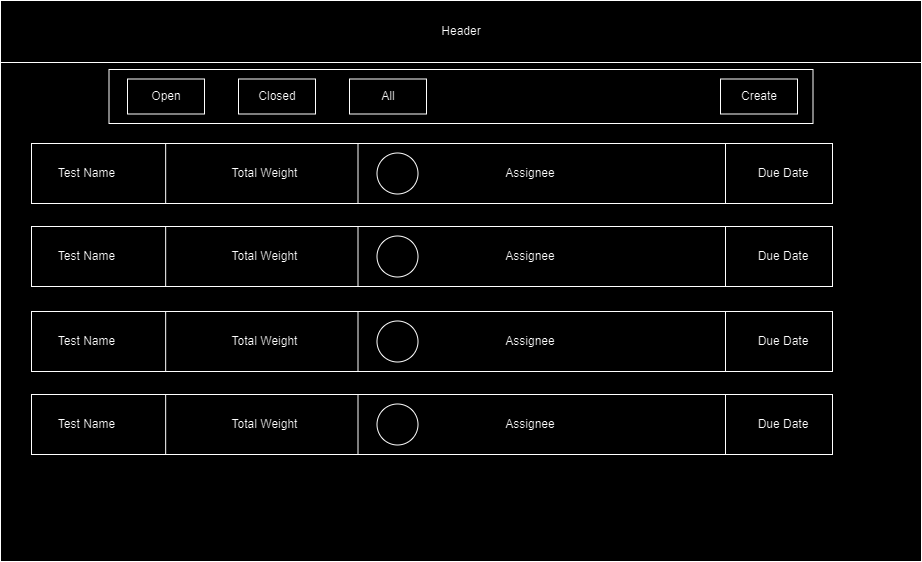

The diagram above was exported from draw.io. Its source (the exported page's mxGraphModel, read from the mxfile embedded in the PNG):
<mxGraphModel dx="1357" dy="804" grid="0" gridSize="10" guides="1" tooltips="1" connect="1" arrows="1" fold="1" page="0" pageScale="1" pageWidth="827" pageHeight="1169" math="0" shadow="0">
  <root>
    <mxCell id="0" />
    <mxCell id="1" parent="0" />
    <mxCell id="izHWY4gd5riu7DnJeemq-4" value="" style="rounded=0;whiteSpace=wrap;html=1;" vertex="1" parent="1">
      <mxGeometry y="142" width="921" height="561" as="geometry" />
    </mxCell>
    <mxCell id="izHWY4gd5riu7DnJeemq-7" value="" style="rounded=0;whiteSpace=wrap;html=1;" vertex="1" parent="1">
      <mxGeometry y="142" width="921" height="62" as="geometry" />
    </mxCell>
    <mxCell id="izHWY4gd5riu7DnJeemq-8" value="Header" style="text;html=1;strokeColor=none;fillColor=none;align=center;verticalAlign=middle;whiteSpace=wrap;rounded=0;" vertex="1" parent="1">
      <mxGeometry x="430.5" y="158" width="60" height="30" as="geometry" />
    </mxCell>
    <mxCell id="izHWY4gd5riu7DnJeemq-9" value="" style="rounded=0;whiteSpace=wrap;html=1;" vertex="1" parent="1">
      <mxGeometry x="108.5" y="211" width="704" height="54" as="geometry" />
    </mxCell>
    <mxCell id="izHWY4gd5riu7DnJeemq-10" value="" style="rounded=0;whiteSpace=wrap;html=1;" vertex="1" parent="1">
      <mxGeometry x="127" y="220.5" width="77" height="35" as="geometry" />
    </mxCell>
    <mxCell id="izHWY4gd5riu7DnJeemq-12" value="" style="rounded=0;whiteSpace=wrap;html=1;" vertex="1" parent="1">
      <mxGeometry x="238" y="220.5" width="77" height="35" as="geometry" />
    </mxCell>
    <mxCell id="izHWY4gd5riu7DnJeemq-13" value="" style="rounded=0;whiteSpace=wrap;html=1;" vertex="1" parent="1">
      <mxGeometry x="349" y="220.5" width="77" height="35" as="geometry" />
    </mxCell>
    <mxCell id="izHWY4gd5riu7DnJeemq-14" value="Open" style="text;html=1;strokeColor=none;fillColor=none;align=center;verticalAlign=middle;whiteSpace=wrap;rounded=0;" vertex="1" parent="1">
      <mxGeometry x="135.5" y="223" width="60" height="30" as="geometry" />
    </mxCell>
    <mxCell id="izHWY4gd5riu7DnJeemq-15" value="Closed" style="text;html=1;strokeColor=none;fillColor=none;align=center;verticalAlign=middle;whiteSpace=wrap;rounded=0;" vertex="1" parent="1">
      <mxGeometry x="246.5" y="223" width="60" height="30" as="geometry" />
    </mxCell>
    <mxCell id="izHWY4gd5riu7DnJeemq-16" value="All" style="text;html=1;strokeColor=none;fillColor=none;align=center;verticalAlign=middle;whiteSpace=wrap;rounded=0;" vertex="1" parent="1">
      <mxGeometry x="357.5" y="223" width="60" height="30" as="geometry" />
    </mxCell>
    <mxCell id="izHWY4gd5riu7DnJeemq-18" value="" style="rounded=0;whiteSpace=wrap;html=1;" vertex="1" parent="1">
      <mxGeometry x="720" y="220.5" width="77" height="35" as="geometry" />
    </mxCell>
    <mxCell id="izHWY4gd5riu7DnJeemq-19" value="Create" style="text;html=1;strokeColor=none;fillColor=none;align=center;verticalAlign=middle;whiteSpace=wrap;rounded=0;" vertex="1" parent="1">
      <mxGeometry x="728.5" y="223" width="60" height="30" as="geometry" />
    </mxCell>
    <mxCell id="izHWY4gd5riu7DnJeemq-21" value="" style="rounded=0;whiteSpace=wrap;html=1;" vertex="1" parent="1">
      <mxGeometry x="31" y="285" width="801" height="60" as="geometry" />
    </mxCell>
    <mxCell id="izHWY4gd5riu7DnJeemq-26" value="Test Name" style="text;html=1;strokeColor=none;fillColor=none;align=center;verticalAlign=middle;whiteSpace=wrap;rounded=0;" vertex="1" parent="1">
      <mxGeometry x="44" y="300" width="85" height="30" as="geometry" />
    </mxCell>
    <mxCell id="izHWY4gd5riu7DnJeemq-32" value="" style="endArrow=none;html=1;rounded=0;exitX=0.173;exitY=1.001;exitDx=0;exitDy=0;exitPerimeter=0;entryX=0.173;entryY=0.001;entryDx=0;entryDy=0;entryPerimeter=0;" edge="1" parent="1">
      <mxGeometry width="50" height="50" relative="1" as="geometry">
        <mxPoint x="165.16" y="345" as="sourcePoint" />
        <mxPoint x="165.16" y="285" as="targetPoint" />
      </mxGeometry>
    </mxCell>
    <mxCell id="izHWY4gd5riu7DnJeemq-37" value="Total Weight" style="text;html=1;strokeColor=none;fillColor=none;align=center;verticalAlign=middle;whiteSpace=wrap;rounded=0;" vertex="1" parent="1">
      <mxGeometry x="221.5" y="300" width="85" height="30" as="geometry" />
    </mxCell>
    <mxCell id="izHWY4gd5riu7DnJeemq-42" value="" style="endArrow=none;html=1;rounded=0;exitX=0.173;exitY=1.001;exitDx=0;exitDy=0;exitPerimeter=0;entryX=0.173;entryY=0.001;entryDx=0;entryDy=0;entryPerimeter=0;" edge="1" parent="1">
      <mxGeometry width="50" height="50" relative="1" as="geometry">
        <mxPoint x="357.5" y="345" as="sourcePoint" />
        <mxPoint x="357.5" y="285" as="targetPoint" />
      </mxGeometry>
    </mxCell>
    <mxCell id="izHWY4gd5riu7DnJeemq-50" value="Due Date" style="text;html=1;strokeColor=none;fillColor=none;align=center;verticalAlign=middle;whiteSpace=wrap;rounded=0;" vertex="1" parent="1">
      <mxGeometry x="752.5" y="300" width="60" height="30" as="geometry" />
    </mxCell>
    <mxCell id="izHWY4gd5riu7DnJeemq-52" value="" style="endArrow=none;html=1;rounded=0;exitX=0.173;exitY=1.001;exitDx=0;exitDy=0;exitPerimeter=0;entryX=0.173;entryY=0.001;entryDx=0;entryDy=0;entryPerimeter=0;" edge="1" parent="1">
      <mxGeometry width="50" height="50" relative="1" as="geometry">
        <mxPoint x="725" y="345" as="sourcePoint" />
        <mxPoint x="725" y="285" as="targetPoint" />
      </mxGeometry>
    </mxCell>
    <mxCell id="izHWY4gd5riu7DnJeemq-53" value="Assignee" style="text;html=1;strokeColor=none;fillColor=none;align=center;verticalAlign=middle;whiteSpace=wrap;rounded=0;" vertex="1" parent="1">
      <mxGeometry x="500" y="300" width="60" height="30" as="geometry" />
    </mxCell>
    <mxCell id="izHWY4gd5riu7DnJeemq-78" value="" style="rounded=0;whiteSpace=wrap;html=1;" vertex="1" parent="1">
      <mxGeometry x="31" y="368" width="801" height="60" as="geometry" />
    </mxCell>
    <mxCell id="izHWY4gd5riu7DnJeemq-79" value="Test Name" style="text;html=1;strokeColor=none;fillColor=none;align=center;verticalAlign=middle;whiteSpace=wrap;rounded=0;" vertex="1" parent="1">
      <mxGeometry x="44" y="383" width="85" height="30" as="geometry" />
    </mxCell>
    <mxCell id="izHWY4gd5riu7DnJeemq-80" value="" style="endArrow=none;html=1;rounded=0;exitX=0.173;exitY=1.001;exitDx=0;exitDy=0;exitPerimeter=0;entryX=0.173;entryY=0.001;entryDx=0;entryDy=0;entryPerimeter=0;" edge="1" parent="1">
      <mxGeometry width="50" height="50" relative="1" as="geometry">
        <mxPoint x="165.16" y="428" as="sourcePoint" />
        <mxPoint x="165.16" y="368" as="targetPoint" />
      </mxGeometry>
    </mxCell>
    <mxCell id="izHWY4gd5riu7DnJeemq-81" value="Total Weight" style="text;html=1;strokeColor=none;fillColor=none;align=center;verticalAlign=middle;whiteSpace=wrap;rounded=0;" vertex="1" parent="1">
      <mxGeometry x="221.5" y="383" width="85" height="30" as="geometry" />
    </mxCell>
    <mxCell id="izHWY4gd5riu7DnJeemq-82" value="" style="endArrow=none;html=1;rounded=0;exitX=0.173;exitY=1.001;exitDx=0;exitDy=0;exitPerimeter=0;entryX=0.173;entryY=0.001;entryDx=0;entryDy=0;entryPerimeter=0;" edge="1" parent="1">
      <mxGeometry width="50" height="50" relative="1" as="geometry">
        <mxPoint x="357.5" y="428" as="sourcePoint" />
        <mxPoint x="357.5" y="368" as="targetPoint" />
      </mxGeometry>
    </mxCell>
    <mxCell id="izHWY4gd5riu7DnJeemq-83" value="Due Date" style="text;html=1;strokeColor=none;fillColor=none;align=center;verticalAlign=middle;whiteSpace=wrap;rounded=0;" vertex="1" parent="1">
      <mxGeometry x="752.5" y="383" width="60" height="30" as="geometry" />
    </mxCell>
    <mxCell id="izHWY4gd5riu7DnJeemq-84" value="" style="endArrow=none;html=1;rounded=0;exitX=0.173;exitY=1.001;exitDx=0;exitDy=0;exitPerimeter=0;entryX=0.173;entryY=0.001;entryDx=0;entryDy=0;entryPerimeter=0;" edge="1" parent="1">
      <mxGeometry width="50" height="50" relative="1" as="geometry">
        <mxPoint x="725" y="428" as="sourcePoint" />
        <mxPoint x="725" y="368" as="targetPoint" />
      </mxGeometry>
    </mxCell>
    <mxCell id="izHWY4gd5riu7DnJeemq-85" value="Assignee" style="text;html=1;strokeColor=none;fillColor=none;align=center;verticalAlign=middle;whiteSpace=wrap;rounded=0;" vertex="1" parent="1">
      <mxGeometry x="500" y="383" width="60" height="30" as="geometry" />
    </mxCell>
    <mxCell id="izHWY4gd5riu7DnJeemq-86" value="" style="rounded=0;whiteSpace=wrap;html=1;" vertex="1" parent="1">
      <mxGeometry x="31" y="453" width="801" height="60" as="geometry" />
    </mxCell>
    <mxCell id="izHWY4gd5riu7DnJeemq-87" value="Test Name" style="text;html=1;strokeColor=none;fillColor=none;align=center;verticalAlign=middle;whiteSpace=wrap;rounded=0;" vertex="1" parent="1">
      <mxGeometry x="44" y="468" width="85" height="30" as="geometry" />
    </mxCell>
    <mxCell id="izHWY4gd5riu7DnJeemq-88" value="" style="endArrow=none;html=1;rounded=0;exitX=0.173;exitY=1.001;exitDx=0;exitDy=0;exitPerimeter=0;entryX=0.173;entryY=0.001;entryDx=0;entryDy=0;entryPerimeter=0;" edge="1" parent="1">
      <mxGeometry width="50" height="50" relative="1" as="geometry">
        <mxPoint x="165.16" y="513" as="sourcePoint" />
        <mxPoint x="165.16" y="453" as="targetPoint" />
      </mxGeometry>
    </mxCell>
    <mxCell id="izHWY4gd5riu7DnJeemq-89" value="Total Weight" style="text;html=1;strokeColor=none;fillColor=none;align=center;verticalAlign=middle;whiteSpace=wrap;rounded=0;" vertex="1" parent="1">
      <mxGeometry x="221.5" y="468" width="85" height="30" as="geometry" />
    </mxCell>
    <mxCell id="izHWY4gd5riu7DnJeemq-90" value="" style="endArrow=none;html=1;rounded=0;exitX=0.173;exitY=1.001;exitDx=0;exitDy=0;exitPerimeter=0;entryX=0.173;entryY=0.001;entryDx=0;entryDy=0;entryPerimeter=0;" edge="1" parent="1">
      <mxGeometry width="50" height="50" relative="1" as="geometry">
        <mxPoint x="357.5" y="513" as="sourcePoint" />
        <mxPoint x="357.5" y="453" as="targetPoint" />
      </mxGeometry>
    </mxCell>
    <mxCell id="izHWY4gd5riu7DnJeemq-91" value="Due Date" style="text;html=1;strokeColor=none;fillColor=none;align=center;verticalAlign=middle;whiteSpace=wrap;rounded=0;" vertex="1" parent="1">
      <mxGeometry x="752.5" y="468" width="60" height="30" as="geometry" />
    </mxCell>
    <mxCell id="izHWY4gd5riu7DnJeemq-92" value="" style="endArrow=none;html=1;rounded=0;exitX=0.173;exitY=1.001;exitDx=0;exitDy=0;exitPerimeter=0;entryX=0.173;entryY=0.001;entryDx=0;entryDy=0;entryPerimeter=0;" edge="1" parent="1">
      <mxGeometry width="50" height="50" relative="1" as="geometry">
        <mxPoint x="725" y="513" as="sourcePoint" />
        <mxPoint x="725" y="453" as="targetPoint" />
      </mxGeometry>
    </mxCell>
    <mxCell id="izHWY4gd5riu7DnJeemq-93" value="Assignee" style="text;html=1;strokeColor=none;fillColor=none;align=center;verticalAlign=middle;whiteSpace=wrap;rounded=0;" vertex="1" parent="1">
      <mxGeometry x="500" y="468" width="60" height="30" as="geometry" />
    </mxCell>
    <mxCell id="izHWY4gd5riu7DnJeemq-94" value="" style="rounded=0;whiteSpace=wrap;html=1;" vertex="1" parent="1">
      <mxGeometry x="31" y="536" width="801" height="60" as="geometry" />
    </mxCell>
    <mxCell id="izHWY4gd5riu7DnJeemq-95" value="Test Name" style="text;html=1;strokeColor=none;fillColor=none;align=center;verticalAlign=middle;whiteSpace=wrap;rounded=0;" vertex="1" parent="1">
      <mxGeometry x="44" y="551" width="85" height="30" as="geometry" />
    </mxCell>
    <mxCell id="izHWY4gd5riu7DnJeemq-96" value="" style="endArrow=none;html=1;rounded=0;exitX=0.173;exitY=1.001;exitDx=0;exitDy=0;exitPerimeter=0;entryX=0.173;entryY=0.001;entryDx=0;entryDy=0;entryPerimeter=0;" edge="1" parent="1">
      <mxGeometry width="50" height="50" relative="1" as="geometry">
        <mxPoint x="165.16" y="596" as="sourcePoint" />
        <mxPoint x="165.16" y="536" as="targetPoint" />
      </mxGeometry>
    </mxCell>
    <mxCell id="izHWY4gd5riu7DnJeemq-97" value="Total Weight" style="text;html=1;strokeColor=none;fillColor=none;align=center;verticalAlign=middle;whiteSpace=wrap;rounded=0;" vertex="1" parent="1">
      <mxGeometry x="221.5" y="551" width="85" height="30" as="geometry" />
    </mxCell>
    <mxCell id="izHWY4gd5riu7DnJeemq-98" value="" style="endArrow=none;html=1;rounded=0;exitX=0.173;exitY=1.001;exitDx=0;exitDy=0;exitPerimeter=0;entryX=0.173;entryY=0.001;entryDx=0;entryDy=0;entryPerimeter=0;" edge="1" parent="1">
      <mxGeometry width="50" height="50" relative="1" as="geometry">
        <mxPoint x="357.5" y="596" as="sourcePoint" />
        <mxPoint x="357.5" y="536" as="targetPoint" />
      </mxGeometry>
    </mxCell>
    <mxCell id="izHWY4gd5riu7DnJeemq-99" value="Due Date" style="text;html=1;strokeColor=none;fillColor=none;align=center;verticalAlign=middle;whiteSpace=wrap;rounded=0;" vertex="1" parent="1">
      <mxGeometry x="752.5" y="551" width="60" height="30" as="geometry" />
    </mxCell>
    <mxCell id="izHWY4gd5riu7DnJeemq-100" value="" style="endArrow=none;html=1;rounded=0;exitX=0.173;exitY=1.001;exitDx=0;exitDy=0;exitPerimeter=0;entryX=0.173;entryY=0.001;entryDx=0;entryDy=0;entryPerimeter=0;" edge="1" parent="1">
      <mxGeometry width="50" height="50" relative="1" as="geometry">
        <mxPoint x="725" y="596" as="sourcePoint" />
        <mxPoint x="725" y="536" as="targetPoint" />
      </mxGeometry>
    </mxCell>
    <mxCell id="izHWY4gd5riu7DnJeemq-101" value="Assignee" style="text;html=1;strokeColor=none;fillColor=none;align=center;verticalAlign=middle;whiteSpace=wrap;rounded=0;" vertex="1" parent="1">
      <mxGeometry x="500" y="551" width="60" height="30" as="geometry" />
    </mxCell>
    <mxCell id="izHWY4gd5riu7DnJeemq-102" value="" style="ellipse;whiteSpace=wrap;html=1;aspect=fixed;" vertex="1" parent="1">
      <mxGeometry x="376.5" y="294.5" width="41" height="41" as="geometry" />
    </mxCell>
    <mxCell id="izHWY4gd5riu7DnJeemq-104" value="" style="ellipse;whiteSpace=wrap;html=1;aspect=fixed;" vertex="1" parent="1">
      <mxGeometry x="376.5" y="377.5" width="41" height="41" as="geometry" />
    </mxCell>
    <mxCell id="izHWY4gd5riu7DnJeemq-106" value="" style="ellipse;whiteSpace=wrap;html=1;aspect=fixed;" vertex="1" parent="1">
      <mxGeometry x="376.5" y="462.5" width="41" height="41" as="geometry" />
    </mxCell>
    <mxCell id="izHWY4gd5riu7DnJeemq-108" value="" style="ellipse;whiteSpace=wrap;html=1;aspect=fixed;" vertex="1" parent="1">
      <mxGeometry x="376.5" y="545.5" width="41" height="41" as="geometry" />
    </mxCell>
  </root>
</mxGraphModel>